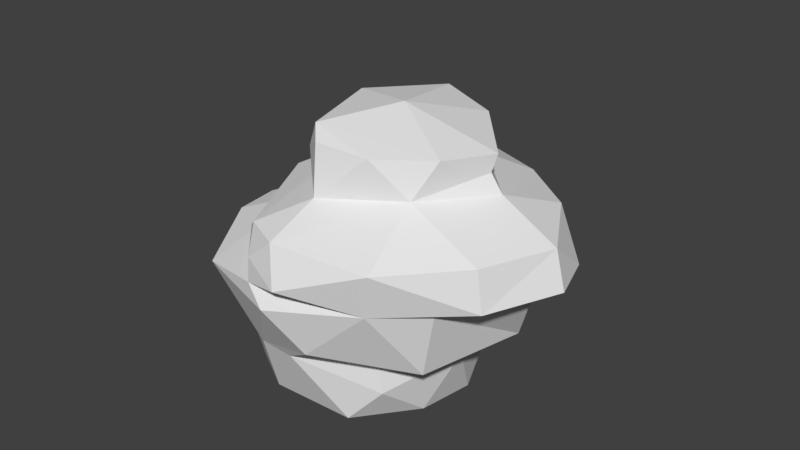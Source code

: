 # Source: LargeRock01.blend  (saved by Blender 2.79.0; exported with 4.5.12 LTS)
import bpy
from mathutils import Matrix  # noqa: F401  (used for matrix-valued properties, if any)

bpy.ops.wm.read_factory_settings(use_empty=True)
scene = bpy.context.scene
scene.name = 'Scene'

# ---- collections
col_collection_1 = bpy.data.collections.new('Collection 1'); scene.collection.children.link(col_collection_1)
col_collection_1.hide_render = True
col_collection_1.hide_viewport = True
col_collection_2 = bpy.data.collections.new('Collection 2'); scene.collection.children.link(col_collection_2)
col_collection_2.hide_render = True
col_collection_2.hide_viewport = True
col_collection_3 = bpy.data.collections.new('Collection 3'); scene.collection.children.link(col_collection_3)
col_collection_3.hide_render = True
col_collection_3.hide_viewport = True
col_collection_4 = bpy.data.collections.new('Collection 4'); scene.collection.children.link(col_collection_4)

# ---- world
world_world = bpy.data.worlds.new('World'); scene.world = world_world
world_world.color = (0.05088, 0.05088, 0.05088)
world_world.use_sun_shadow = False
world_world.sun_shadow_jitter_overblur = 0.0
world_world.cycles.sampling_method = 'MANUAL'

# ---- meshes
me_cylinder = bpy.data.meshes.new('Cylinder')
me_cylinder.from_pydata([(-0.2588, 0.9384, -0.03707), (-0.2411, 1.029, 0.3028), (0.02302, 0.8908, -0.03544), (0.07004, 0.9681, 0.3062), (0.2638, 0.7526, -0.0436), (0.3871, 0.8224, 0.2898), (0.4725, 0.5402, -0.04758), (0.6115, 0.5901, 0.2912), (0.6305, 0.2838, -0.05796), (0.7327, 0.2948, 0.294), (0.6874, -0.01773, -0.07019), (0.8354, -0.02613, 0.2674), (0.6259, -0.2995, -0.06424), (0.762, -0.3305, 0.279), (0.4655, -0.5466, -0.06364), (0.6133, -0.6321, 0.2615), (0.2581, -0.7544, -0.04577), (0.3587, -0.8453, 0.2692), (0.0388, -0.8932, -0.06989), (0.05563, -0.9513, 0.2963), (-0.2612, -0.9278, -0.07254), (-0.2656, -1.023, 0.2839), (-0.5334, -0.881, -0.04699), (-0.5699, -0.9637, 0.2981), (-0.8121, -0.7329, -0.0455), (-0.8611, -0.8169, 0.3096), (-1.029, -0.526, -0.04128), (-1.11, -0.5797, 0.304), (-1.161, -0.2633, -0.02917), (-1.228, -0.2943, 0.3223), (-1.183, 0.01139, -0.03716), (-1.331, 0.0361, 0.3369), (-1.182, 0.3116, -0.02269), (-1.244, 0.3369, 0.3236), (-1.046, 0.569, -0.02024), (-1.156, 0.6344, 0.3496), (-0.8219, 0.7658, -0.02749), (-0.8711, 0.8388, 0.3224), (-0.541, 0.8915, -0.03726), (-0.581, 0.9826, 0.3155), (-0.2713, 1.045, 0.5196), (0.04978, 0.9877, 0.5197), (0.3732, 0.8385, 0.5024), (0.6436, 0.5971, 0.4825), (0.7646, 0.3133, 0.494), (0.8139, -0.02437, 0.4869), (0.7707, -0.3233, 0.487), (0.601, -0.6223, 0.4821), (0.3542, -0.8499, 0.4826), (0.05355, -0.9909, 0.4813), (-0.26, -1.062, 0.469), (-0.6152, -0.9829, 0.4642), (-0.9131, -0.8263, 0.4933), (-1.022, -0.598, 0.5222), (-1.172, -0.3039, 0.5146), (-1.23, 0.02261, 0.5308), (-1.209, 0.3523, 0.541), (-1.12, 0.6637, 0.5522), (-0.8737, 0.8518, 0.5234), (-0.5782, 0.9842, 0.5203), (-0.2853, 1.317, 1.086), (0.1654, 1.235, 1.07), (0.6177, 1.057, 1.058), (0.9369, 0.7694, 1.063), (1.202, 0.3989, 1.056), (1.327, -0.007608, 1.054), (1.173, -0.4051, 1.066), (0.9677, -0.8521, 1.049), (0.6246, -1.134, 1.036), (0.1494, -1.313, 1.064), (-0.2445, -1.373, 1.054), (-0.7086, -1.283, 1.082), (-1.025, -1.068, 1.063), (-1.232, -0.7577, 1.063), (-1.418, -0.3929, 1.085), (-1.529, 0.03619, 1.115), (-1.422, 0.4188, 1.094), (-1.29, 0.8111, 1.102), (-1.047, 1.077, 1.087), (-0.6761, 1.236, 1.088), (-0.305, 1.34, 1.247), (0.1659, 1.169, 1.238), (0.6313, 0.9968, 1.238), (1.055, 0.7223, 1.222), (1.365, 0.3734, 1.222), (1.502, -0.00535, 1.229), (1.35, -0.3842, 1.226), (1.036, -0.7453, 1.228), (0.6748, -1.103, 1.216), (0.1717, -1.23, 1.226), (-0.2494, -1.354, 1.195), (-0.6294, -1.25, 1.256), (-1.0, -1.042, 1.162), (-1.194, -0.7234, 1.181), (-1.42, -0.3439, 1.2), (-1.454, 0.03566, 1.187), (-1.38, 0.4073, 1.178), (-1.223, 0.7474, 1.185), (-1.032, 1.028, 1.177), (-0.6492, 1.211, 1.258), (-0.05019, 1.335, 1.301), (0.1742, 1.277, 1.295), (0.7019, 1.075, 1.257), (1.123, 0.7837, 1.255), (1.499, 0.4068, 1.238), (1.637, 0.002636, 1.254), (1.459, -0.4128, 1.254), (1.145, -0.8271, 1.239), (0.7185, -1.134, 1.246), (0.2011, -1.321, 1.249), (-0.063, -1.401, 1.302), (-0.2989, -1.31, 1.294), (-0.503, -1.121, 1.242), (-0.6935, -0.8135, 1.251), (-0.8837, -0.4137, 1.28), (-0.971, 0.02162, 1.286), (-0.933, 0.4459, 1.295), (-0.714, 0.8077, 1.279), (-0.5321, 1.144, 1.266), (-0.2974, 1.271, 1.314), (-0.08027, 1.397, 1.388), (0.1886, 1.323, 1.383), (0.7324, 1.108, 1.38), (1.171, 0.8026, 1.378), (1.512, 0.4242, 1.38), (1.693, -0.002208, 1.376), (1.498, -0.4151, 1.386), (1.165, -0.8272, 1.373), (0.74, -1.161, 1.379), (0.2228, -1.386, 1.377), (-0.03986, -1.419, 1.375), (-0.3277, -1.334, 1.387), (-0.52, -1.134, 1.379), (-0.7682, -0.8339, 1.401), (-0.9351, -0.4162, 1.421), (-1.015, 0.02608, 1.415), (-0.9488, 0.4576, 1.418), (-0.7656, 0.833, 1.416), (-0.5131, 1.123, 1.394), (-0.3115, 1.344, 1.385), (-0.06367, 1.326, 1.509), (0.1835, 1.278, 1.503), (0.7094, 1.076, 1.497), (1.145, 0.7762, 1.493), (1.479, 0.411, 1.491), (1.622, 0.001613, 1.5), (1.464, -0.4166, 1.493), (1.135, -0.8225, 1.492), (0.7591, -1.163, 1.447), (0.2229, -1.363, 1.492), (-0.05933, -1.388, 1.506), (-0.2909, -1.292, 1.506), (-0.4952, -1.11, 1.521), (-0.7059, -0.8334, 1.519), (-0.88, -0.417, 1.514), (-0.9465, 0.007669, 1.523), (-0.8787, 0.4277, 1.531), (-0.7356, 0.817, 1.533), (-0.5185, 1.101, 1.52), (-0.2943, 1.264, 1.516), (-0.06245, 1.328, 1.578), (0.1872, 1.258, 1.572), (0.6941, 1.069, 1.571), (1.109, 0.7767, 1.57), (1.445, 0.4086, 1.573), (1.617, 0.002659, 1.569), (1.445, -0.4046, 1.57), (1.136, -0.8485, 1.569), (0.7336, -1.186, 1.612), (0.1739, -1.312, 1.569), (-0.06384, -1.364, 1.585), (-0.2992, -1.297, 1.579), (-0.5019, -1.096, 1.592), (-0.6673, -0.8064, 1.574), (-0.8841, -0.4112, 1.595), (-0.9447, 0.008641, 1.599), (-0.8647, 0.4084, 1.596), (-0.6961, 0.7837, 1.597), (-0.4853, 1.08, 1.587), (-0.2691, 1.254, 1.581), (-0.07382, 1.288, 1.672), (0.1595, 1.218, 1.668), (0.65, 1.032, 1.665), (1.087, 0.7507, 1.647), (1.39, 0.396, 1.659), (1.56, -0.001277, 1.658), (1.395, -0.4004, 1.659), (1.089, -0.8024, 1.653), (0.1666, -1.291, 1.665), (-0.04235, -1.306, 1.659), (-0.2695, -1.237, 1.676), (-0.4661, -1.064, 1.673), (-0.6434, -0.7777, 1.672), (-0.8152, -0.3998, 1.672), (-0.9145, 0.02723, 1.691), (-0.8619, 0.4055, 1.69), (-0.6812, 0.7511, 1.697), (-0.4678, 1.056, 1.675), (-0.276, 1.243, 1.667), (-0.03867, 1.134, 1.74), (0.1289, 1.099, 1.738), (0.5708, 0.9186, 1.749), (0.9397, 0.669, 1.739), (1.254, 0.3501, 1.727), (1.387, -0.0003524, 1.734), (1.249, -0.3694, 1.734), (0.977, -0.7505, 1.729), (0.5983, -1.004, 1.742), (0.1402, -1.151, 1.744), (-0.04974, -1.205, 1.744), (-0.2248, -1.122, 1.745), (-0.3648, -0.9519, 1.737), (-0.5361, -0.6939, 1.756), (-0.6965, -0.3612, 1.761), (-0.7527, -0.004626, 1.765), (-0.7008, 0.3631, 1.748), (-0.5456, 0.6912, 1.754), (-0.3652, 0.9506, 1.736), (-0.2245, 1.092, 1.752), (-0.05518, 0.829, 1.879), (0.08941, 0.8032, 1.861), (0.3837, 0.696, 1.868), (0.673, 0.4986, 1.863), (0.8881, 0.247, 1.883), (1.003, -0.006769, 1.866), (0.8951, -0.2749, 1.867), (0.6861, -0.5615, 1.878), (0.4111, -0.7417, 1.882), (-0.025, -0.8727, 1.877), (-0.1572, -0.722, 1.869), (-0.2758, -0.5348, 1.89), (-0.4047, -0.3015, 1.898), (-0.4374, -0.003378, 1.9), (-0.4513, 0.2675, 1.894), (-0.2794, 0.5245, 1.862), (-0.1665, 0.7108, 1.866), (0.6298, -1.027, 0.7372), (0.2202, -1.189, 0.7381), (0.2578, 1.185, 0.7497), (0.6274, 1.003, 0.7564), (-1.33, 0.4274, 0.8128), (-1.114, 0.753, 0.7916), (-0.1708, -1.236, 0.7406), (0.9535, 0.723, 0.7459), (-0.9361, 1.039, 0.7868), (-0.5604, -1.178, 0.746), (1.172, 0.3678, 0.7368), (-0.5504, 1.185, 0.774), (-0.913, -0.9963, 0.7886), (1.222, -0.02198, 0.7489), (-0.1635, 1.254, 0.7659), (-1.119, -0.7311, 0.7744), (1.11, -0.3726, 0.7674), (-1.256, -0.3605, 0.7872), (0.9194, -0.7428, 0.7477), (-1.333, 0.02963, 0.7891), (0.1961, -1.103, 0.6048), (0.602, 0.9438, 0.6129), (-1.009, 0.6857, 0.6504), (-0.1665, -1.157, 0.6526), (0.9244, 0.6671, 0.5907), (-0.852, 0.963, 0.6468), (-0.5108, -1.127, 0.6258), (1.075, 0.3381, 0.5998), (-0.5355, 1.131, 0.6454), (-0.8639, -0.9382, 0.6302), (1.1, -0.01935, 0.6175), (-0.1513, 1.166, 0.6394), (-1.058, -0.6789, 0.6253), (1.049, -0.3734, 0.6084), (-1.2, -0.3395, 0.6514), (0.8669, -0.7312, 0.5924), (-1.286, 0.03755, 0.6675), (0.536, -0.9222, 0.6255), (0.1914, 1.113, 0.6427), (-1.238, 0.4004, 0.6692), (0.06745, 0.7916, 2.299), (-0.09523, 0.7388, 2.318), (0.3748, 0.6741, 2.273), (0.6571, 0.4871, 2.235), (0.8778, 0.2573, 2.204), (0.9899, -0.01032, 2.205), (0.8792, -0.2692, 2.212), (0.6626, -0.5079, 2.233), (0.3772, -0.7343, 2.264), (-0.05804, -0.829, 2.321), (-0.165, -0.7238, 2.327), (-0.286, -0.5289, 2.352), (-0.3829, -0.2772, 2.353), (-0.4431, -0.01594, 2.358), (-0.4045, 0.2316, 2.379), (-0.2739, 0.4917, 2.324), (0.944, -0.01659, 2.05), (0.8434, -0.2467, 2.024), (-0.3767, -0.5076, 2.142), (-0.4657, -0.2477, 2.106), (0.6263, -0.5056, 2.055), (-0.5146, -0.002375, 2.122), (0.3537, -0.7267, 2.078), (-0.02129, 0.7924, 2.1), (0.1001, 0.7553, 2.096), (-0.4567, 0.2312, 2.133), (0.01249, -0.8313, 2.102), (0.3838, 0.6309, 2.085), (-0.3552, 0.4491, 2.119), (0.6391, 0.4704, 2.041), (-0.248, 0.6309, 2.117), (-0.1048, -0.7752, 2.079), (0.8297, 0.2408, 2.04), (-0.154, 0.7526, 2.103), (-0.2414, -0.6866, 2.115), (0.1003, 0.6599, 2.366), (-0.004622, 0.6881, 2.358), (0.3768, 0.5491, 2.343), (0.5867, 0.4122, 2.29), (0.7763, 0.2047, 2.289), (0.8654, -0.001302, 2.263), (0.7725, -0.2302, 2.288), (0.5873, -0.4404, 2.325), (0.3537, -0.5887, 2.328), (0.03617, -0.7153, 2.367), (-0.0622, -0.7061, 2.373), (-0.1175, -0.6273, 2.417), (-0.2127, -0.4535, 2.401), (-0.2854, -0.2326, 2.394), (-0.3387, -0.01116, 2.394), (-0.2758, 0.1992, 2.412), (-0.1823, 0.4001, 2.401), (-0.09245, 0.5553, 2.38), (0.167, -0.04425, 2.465)], [], [(0, 3, 2), (3, 4, 2), (5, 6, 4), (7, 8, 6), (9, 10, 8), (10, 13, 12), (12, 15, 14), (14, 17, 16), (16, 19, 18), (19, 20, 18), (21, 22, 20), (23, 24, 22), (25, 26, 24), (27, 28, 26), (29, 30, 28), (30, 33, 32), (33, 34, 32), (35, 36, 34), (37, 57, 58), (37, 38, 36), (39, 0, 38), (237, 68, 69), (11, 46, 13), (21, 51, 23), (33, 55, 56), (7, 44, 9), (17, 49, 19), (27, 54, 29), (37, 59, 39), (3, 42, 5), (15, 46, 47), (25, 51, 52), (35, 56, 57), (9, 45, 11), (21, 49, 50), (29, 55, 31), (39, 40, 1), (5, 43, 7), (15, 48, 17), (1, 41, 3), (25, 53, 27), (65, 86, 66), (238, 62, 239), (240, 77, 241), (242, 69, 70), (239, 63, 243), (241, 78, 244), (245, 70, 71), (243, 64, 246), (244, 79, 247), (248, 71, 72), (249, 64, 65), (247, 60, 250), (251, 72, 73), (249, 66, 252), (253, 73, 74), (254, 66, 67), (255, 74, 75), (236, 67, 68), (250, 61, 238), (255, 76, 240), (83, 102, 103), (74, 93, 94), (66, 87, 67), (75, 94, 95), (67, 88, 68), (61, 80, 81), (75, 96, 76), (68, 89, 69), (62, 81, 82), (76, 97, 77), (69, 90, 70), (63, 82, 83), (77, 98, 78), (70, 91, 71), (64, 83, 84), (79, 98, 99), (71, 92, 72), (65, 84, 85), (60, 99, 80), (73, 92, 93), (115, 134, 135), (98, 117, 118), (90, 111, 91), (84, 103, 104), (99, 118, 119), (91, 112, 92), (85, 104, 105), (80, 119, 100), (92, 113, 93), (85, 106, 86), (93, 114, 94), (86, 107, 87), (94, 115, 95), (87, 108, 88), (81, 100, 101), (96, 115, 116), (88, 109, 89), (82, 101, 102), (97, 116, 117), (89, 110, 90), (138, 159, 139), (107, 128, 108), (100, 121, 101), (115, 136, 116), (108, 129, 109), (101, 122, 102), (116, 137, 117), (110, 129, 130), (103, 122, 123), (118, 137, 138), (110, 131, 111), (104, 123, 124), (119, 138, 139), (111, 132, 112), (105, 124, 125), (100, 139, 120), (112, 133, 113), (105, 126, 106), (114, 133, 134), (106, 127, 107), (156, 175, 176), (132, 151, 152), (124, 145, 125), (139, 140, 120), (133, 152, 153), (126, 145, 146), (133, 154, 134), (127, 146, 147), (134, 155, 135), (128, 147, 148), (121, 140, 141), (136, 155, 156), (129, 148, 149), (121, 142, 122), (137, 156, 157), (129, 150, 130), (122, 143, 123), (137, 158, 138), (131, 150, 151), (123, 144, 124), (173, 191, 192), (149, 168, 169), (141, 162, 142), (157, 176, 177), (149, 170, 150), (142, 163, 143), (157, 178, 158), (151, 170, 171), (143, 164, 144), (158, 179, 159), (152, 171, 172), (144, 165, 145), (159, 160, 140), (153, 172, 173), (146, 165, 166), (153, 174, 154), (147, 166, 167), (154, 175, 155), (148, 167, 168), (141, 160, 161), (188, 209, 189), (166, 185, 186), (173, 193, 174), (167, 186, 187), (174, 194, 175), (161, 180, 181), (176, 194, 195), (169, 168, 188), (161, 182, 162), (177, 195, 196), (169, 189, 170), (162, 183, 163), (177, 197, 178), (171, 189, 190), (163, 184, 164), (178, 198, 179), (172, 190, 191), (164, 185, 165), (179, 180, 160), (206, 225, 226), (182, 202, 183), (196, 217, 197), (190, 209, 210), (183, 203, 184), (197, 218, 198), (191, 210, 211), (184, 204, 185), (198, 199, 180), (192, 211, 212), (186, 204, 205), (192, 213, 193), (187, 205, 206), (193, 214, 194), (168, 206, 207), (181, 199, 200), (195, 214, 215), (188, 207, 208), (181, 201, 182), (196, 215, 216), (292, 282, 293), (213, 232, 214), (207, 226, 227), (200, 219, 220), (215, 232, 233), (208, 227, 228), (200, 221, 201), (216, 233, 234), (208, 228, 209), (201, 222, 202), (216, 235, 217), (202, 223, 203), (217, 219, 218), (211, 228, 229), (203, 224, 204), (218, 219, 199), (212, 229, 230), (205, 224, 225), (212, 231, 213), (275, 255, 240), (267, 238, 274), (271, 236, 273), (270, 255, 272), (269, 254, 271), (268, 253, 270), (266, 252, 269), (265, 251, 268), (264, 250, 267), (266, 246, 249), (265, 245, 248), (261, 247, 264), (263, 243, 246), (262, 242, 245), (261, 241, 244), (260, 239, 243), (259, 237, 242), (258, 240, 241), (257, 238, 239), (273, 237, 256), (48, 256, 49), (42, 274, 257), (57, 275, 258), (49, 259, 50), (43, 257, 260), (58, 258, 261), (50, 262, 51), (44, 260, 263), (59, 261, 264), (51, 265, 52), (45, 263, 266), (40, 264, 267), (52, 268, 53), (45, 269, 46), (53, 270, 54), (46, 271, 47), (54, 272, 55), (47, 273, 48), (41, 267, 274), (56, 272, 275), (70, 90, 91), (60, 79, 99), (290, 327, 291), (294, 288, 295), (296, 282, 283), (295, 289, 297), (298, 283, 284), (299, 276, 300), (301, 289, 290), (302, 284, 285), (300, 278, 303), (304, 290, 291), (303, 279, 305), (306, 291, 277), (302, 285, 307), (305, 280, 308), (307, 286, 310), (292, 280, 281), (310, 287, 294), (230, 310, 294), (223, 292, 224), (229, 307, 310), (235, 309, 219), (222, 308, 223), (228, 302, 307), (234, 306, 235), (221, 305, 222), (233, 304, 234), (221, 300, 303), (228, 298, 302), (232, 301, 233), (220, 299, 300), (227, 296, 298), (232, 295, 297), (226, 293, 296), (231, 294, 295), (225, 292, 293), (321, 320, 329), (279, 313, 314), (291, 328, 277), (285, 320, 321), (279, 315, 280), (286, 321, 322), (280, 316, 281), (287, 322, 323), (282, 316, 317), (288, 323, 324), (283, 317, 318), (289, 324, 325), (283, 319, 284), (276, 312, 311), (289, 326, 290), (284, 320, 285), (278, 311, 313), (315, 314, 329), (312, 328, 329), (322, 321, 329), (316, 315, 329), (323, 322, 329), (317, 316, 329), (324, 323, 329), (318, 317, 329), (325, 324, 329), (319, 318, 329), (311, 312, 329), (326, 325, 329), (320, 319, 329), (313, 311, 329), (327, 326, 329), (314, 313, 329), (328, 327, 329), (0, 1, 3), (3, 5, 4), (5, 7, 6), (7, 9, 8), (9, 11, 10), (10, 11, 13), (12, 13, 15), (14, 15, 17), (16, 17, 19), (19, 21, 20), (21, 23, 22), (23, 25, 24), (25, 27, 26), (27, 29, 28), (29, 31, 30), (30, 31, 33), (33, 35, 34), (35, 37, 36), (37, 35, 57), (37, 39, 38), (39, 1, 0), (237, 236, 68), (11, 45, 46), (21, 50, 51), (33, 31, 55), (7, 43, 44), (17, 48, 49), (27, 53, 54), (37, 58, 59), (3, 41, 42), (15, 13, 46), (25, 23, 51), (35, 33, 56), (9, 44, 45), (21, 19, 49), (29, 54, 55), (39, 59, 40), (5, 42, 43), (15, 47, 48), (1, 40, 41), (25, 52, 53), (65, 85, 86), (238, 61, 62), (240, 76, 77), (242, 237, 69), (239, 62, 63), (241, 77, 78), (245, 242, 70), (243, 63, 64), (244, 78, 79), (248, 245, 71), (249, 246, 64), (247, 79, 60), (251, 248, 72), (249, 65, 66), (253, 251, 73), (254, 252, 66), (255, 253, 74), (236, 254, 67), (250, 60, 61), (255, 75, 76), (83, 82, 102), (74, 73, 93), (66, 86, 87), (75, 74, 94), (67, 87, 88), (61, 60, 80), (75, 95, 96), (68, 88, 89), (62, 61, 81), (76, 96, 97), (69, 89, 90), (63, 62, 82), (77, 97, 98), (64, 63, 83), (79, 78, 98), (71, 91, 92), (65, 64, 84), (73, 72, 92), (115, 114, 134), (98, 97, 117), (90, 110, 111), (84, 83, 103), (99, 98, 118), (91, 111, 112), (85, 84, 104), (80, 99, 119), (92, 112, 113), (85, 105, 106), (93, 113, 114), (86, 106, 107), (94, 114, 115), (87, 107, 108), (81, 80, 100), (96, 95, 115), (88, 108, 109), (82, 81, 101), (97, 96, 116), (89, 109, 110), (138, 158, 159), (107, 127, 128), (100, 120, 121), (115, 135, 136), (108, 128, 129), (101, 121, 122), (116, 136, 137), (110, 109, 129), (103, 102, 122), (118, 117, 137), (110, 130, 131), (104, 103, 123), (119, 118, 138), (111, 131, 132), (105, 104, 124), (100, 119, 139), (112, 132, 133), (105, 125, 126), (114, 113, 133), (106, 126, 127), (156, 155, 175), (132, 131, 151), (124, 144, 145), (139, 159, 140), (133, 132, 152), (126, 125, 145), (133, 153, 154), (127, 126, 146), (134, 154, 155), (128, 127, 147), (121, 120, 140), (136, 135, 155), (129, 128, 148), (121, 141, 142), (137, 136, 156), (129, 149, 150), (122, 142, 143), (137, 157, 158), (131, 130, 150), (123, 143, 144), (173, 172, 191), (149, 148, 168), (141, 161, 162), (157, 156, 176), (149, 169, 170), (142, 162, 163), (157, 177, 178), (151, 150, 170), (143, 163, 164), (158, 178, 179), (152, 151, 171), (144, 164, 165), (159, 179, 160), (153, 152, 172), (146, 145, 165), (153, 173, 174), (147, 146, 166), (154, 174, 175), (148, 147, 167), (141, 140, 160), (188, 208, 209), (166, 165, 185), (173, 192, 193), (167, 166, 186), (174, 193, 194), (168, 167, 187), (161, 160, 180), (176, 175, 194), (161, 181, 182), (177, 176, 195), (169, 188, 189), (162, 182, 183), (177, 196, 197), (171, 170, 189), (163, 183, 184), (178, 197, 198), (172, 171, 190), (164, 184, 185), (179, 198, 180), (206, 205, 225), (182, 201, 202), (196, 216, 217), (190, 189, 209), (183, 202, 203), (197, 217, 218), (191, 190, 210), (184, 203, 204), (198, 218, 199), (192, 191, 211), (186, 185, 204), (192, 212, 213), (187, 186, 205), (193, 213, 214), (168, 187, 206), (181, 180, 199), (195, 194, 214), (188, 168, 207), (181, 200, 201), (196, 195, 215), (292, 281, 282), (213, 231, 232), (207, 206, 226), (200, 199, 219), (215, 214, 232), (208, 207, 227), (200, 220, 221), (216, 215, 233), (201, 221, 222), (216, 234, 235), (210, 209, 228), (202, 222, 223), (217, 235, 219), (211, 210, 228), (203, 223, 224), (212, 211, 229), (205, 204, 224), (212, 230, 231), (275, 272, 255), (267, 250, 238), (271, 254, 236), (270, 253, 255), (269, 252, 254), (268, 251, 253), (266, 249, 252), (265, 248, 251), (264, 247, 250), (266, 263, 246), (265, 262, 245), (261, 244, 247), (263, 260, 243), (262, 259, 242), (261, 258, 241), (260, 257, 239), (259, 256, 237), (258, 275, 240), (257, 274, 238), (273, 236, 237), (48, 273, 256), (42, 41, 274), (57, 56, 275), (49, 256, 259), (43, 42, 257), (58, 57, 258), (50, 259, 262), (44, 43, 260), (59, 58, 261), (51, 262, 265), (45, 44, 263), (40, 59, 264), (52, 265, 268), (45, 266, 269), (53, 268, 270), (46, 269, 271), (54, 270, 272), (47, 271, 273), (41, 40, 267), (56, 55, 272), (290, 326, 327), (294, 287, 288), (296, 293, 282), (295, 288, 289), (298, 296, 283), (299, 277, 276), (301, 297, 289), (302, 298, 284), (300, 276, 278), (304, 301, 290), (303, 278, 279), (306, 304, 291), (305, 279, 280), (309, 306, 277), (307, 285, 286), (292, 308, 280), (299, 309, 277), (310, 286, 287), (230, 229, 310), (219, 309, 299), (223, 308, 292), (229, 228, 307), (235, 306, 309), (222, 305, 308), (234, 304, 306), (221, 303, 305), (233, 301, 304), (221, 220, 300), (228, 227, 298), (232, 297, 301), (220, 219, 299), (227, 226, 296), (232, 231, 295), (226, 225, 293), (231, 230, 294), (225, 224, 292), (279, 278, 313), (291, 327, 328), (279, 314, 315), (277, 328, 312), (286, 285, 321), (280, 315, 316), (287, 286, 322), (282, 281, 316), (288, 287, 323), (283, 282, 317), (289, 288, 324), (283, 318, 319), (276, 277, 312), (289, 325, 326), (284, 319, 320), (278, 276, 311)])
me_cylinder.use_remesh_preserve_volume = False
me_cylinder.use_remesh_preserve_attributes = False
me_cylinder.use_mirror_vertex_groups = False
me_cylinder.update()
me_cylinder_002 = bpy.data.meshes.new('Cylinder.002')
me_cylinder_002.from_pydata([(-0.2588, 0.9384, -0.03707), (-0.2411, 1.029, 0.3028), (0.02302, 0.8908, -0.03544), (0.07004, 0.9681, 0.3062), (0.2638, 0.7526, -0.0436), (0.3871, 0.8224, 0.2898), (0.4725, 0.5402, -0.04758), (0.6115, 0.5901, 0.2912), (0.6305, 0.2838, -0.05796), (0.7327, 0.2948, 0.294), (0.6874, -0.01773, -0.07019), (0.8354, -0.02613, 0.2674), (0.6259, -0.2995, -0.06424), (0.762, -0.3305, 0.279), (0.4655, -0.5466, -0.06364), (0.6133, -0.6321, 0.2615), (0.2581, -0.7544, -0.04577), (0.3587, -0.8453, 0.2692), (0.0388, -0.8932, -0.06989), (-0.2612, -0.9278, -0.07254), (-0.2625, -1.064, 0.4699), (-0.5334, -0.881, -0.04699), (-0.8121, -0.7329, -0.0455), (-0.8611, -0.8169, 0.3096), (-1.029, -0.526, -0.04128), (-1.11, -0.5797, 0.304), (-1.161, -0.2633, -0.02917), (-1.228, -0.2943, 0.3223), (-1.183, 0.01139, -0.03716), (-1.331, 0.0361, 0.3369), (-1.182, 0.3116, -0.02269), (-1.244, 0.3369, 0.3236), (-1.046, 0.569, -0.02024), (-1.156, 0.6344, 0.3496), (-0.8219, 0.7658, -0.02749), (-0.8711, 0.8388, 0.3224), (-0.541, 0.8915, -0.03726), (-0.581, 0.9826, 0.3155), (-0.2713, 1.045, 0.5196), (0.04978, 0.9877, 0.5197), (0.3732, 0.8385, 0.5024), (0.6436, 0.5971, 0.4825), (0.7646, 0.3133, 0.494), (0.8139, -0.02437, 0.4869), (0.7707, -0.3233, 0.487), (0.601, -0.6223, 0.4821), (0.3542, -0.8499, 0.4826), (0.05902, -0.9903, 0.477), (-0.6122, -0.9874, 0.4665), (-0.9131, -0.8263, 0.4933), (-1.022, -0.598, 0.5222), (-1.172, -0.3039, 0.5146), (-1.23, 0.02261, 0.5308), (-1.209, 0.3523, 0.541), (-1.12, 0.6637, 0.5522), (-0.8737, 0.8518, 0.5234), (-0.5782, 0.9842, 0.5203), (-0.2853, 1.317, 1.086), (0.1654, 1.235, 1.07), (0.6177, 1.057, 1.058), (0.9369, 0.7694, 1.063), (1.202, 0.3989, 1.056), (1.327, -0.007608, 1.054), (1.173, -0.4051, 1.066), (0.9677, -0.8521, 1.049), (0.6246, -1.134, 1.036), (0.1494, -1.313, 1.064), (-0.2445, -1.373, 1.054), (-0.7086, -1.283, 1.082), (-1.025, -1.068, 1.063), (-1.232, -0.7577, 1.063), (-1.418, -0.3929, 1.085), (-1.529, 0.03619, 1.115), (-1.422, 0.4188, 1.094), (-1.29, 0.8111, 1.102), (-1.047, 1.077, 1.087), (-0.6761, 1.236, 1.088), (-0.2966, 1.339, 1.252), (0.6313, 0.9968, 1.238), (1.055, 0.7223, 1.222), (1.365, 0.3734, 1.222), (1.502, -0.00535, 1.229), (1.35, -0.3842, 1.226), (1.036, -0.7453, 1.228), (0.6748, -1.103, 1.216), (0.1717, -1.23, 1.226), (-0.2494, -1.354, 1.195), (-0.6294, -1.25, 1.256), (-1.015, -1.032, 1.162), (-1.42, -0.3439, 1.2), (-1.451, 0.2078, 1.175), (-1.223, 0.7474, 1.185), (-1.032, 1.028, 1.177), (-0.6492, 1.211, 1.258), (-0.01915, 1.34, 1.304), (0.7019, 1.075, 1.257), (1.123, 0.7837, 1.255), (1.499, 0.4068, 1.238), (1.637, 0.002636, 1.254), (1.459, -0.4128, 1.254), (1.145, -0.8271, 1.239), (0.7185, -1.134, 1.246), (0.2011, -1.321, 1.249), (-0.2989, -1.31, 1.294), (-0.5386, -1.083, 1.235), (-0.8837, -0.4137, 1.28), (-0.971, 0.02162, 1.286), (-0.933, 0.4459, 1.295), (-0.525, 1.147, 1.266), (-0.2974, 1.271, 1.314), (-0.04206, 1.395, 1.387), (0.7324, 1.108, 1.38), (1.171, 0.8026, 1.378), (1.512, 0.4242, 1.38), (1.693, -0.002208, 1.376), (1.498, -0.4151, 1.386), (1.165, -0.8272, 1.373), (0.2228, -1.386, 1.377), (-0.04744, -1.413, 1.318), (-0.3346, -1.327, 1.384), (-0.7682, -0.8339, 1.401), (-0.9351, -0.4162, 1.421), (-1.015, 0.02608, 1.415), (-0.9488, 0.4576, 1.418), (-0.7656, 0.833, 1.416), (-0.5131, 1.123, 1.394), (-0.3115, 1.344, 1.385), (0.1749, 1.274, 1.54), (1.135, -0.8225, 1.492), (0.7376, -1.17, 1.406), (0.2229, -1.363, 1.492), (-0.2909, -1.292, 1.506), (-0.88, -0.417, 1.514), (-0.9499, 0.02215, 1.529), (-0.06308, 1.331, 1.524), (0.6997, 1.064, 1.565), (1.471, 0.4009, 1.534), (1.617, 0.00304, 1.542), (1.454, -0.3999, 1.56), (1.136, -0.8485, 1.569), (-0.05344, -1.37, 1.575), (-0.2992, -1.297, 1.579), (-0.498, -1.1, 1.582), (-0.6889, -0.8449, 1.524), (-0.8841, -0.4112, 1.595), (-0.8705, 0.4163, 1.564), (-0.7173, 0.7777, 1.584), (-0.5071, 1.089, 1.551), (-0.2839, 1.26, 1.54), (0.6329, 1.023, 1.685), (0.1666, -1.291, 1.665), (-0.04849, -1.318, 1.64), (-0.4661, -1.064, 1.673), (-0.6586, 0.7843, 1.696), (-0.05586, 1.287, 1.673), (1.078, 0.7628, 1.653), (1.393, 0.386, 1.663), (1.554, 0.0002748, 1.664), (1.394, -0.3826, 1.671), (1.062, -0.7861, 1.682), (0.7298, -1.183, 1.626), (-0.04731, -1.205, 1.744), (-0.2781, -1.208, 1.698), (-0.6181, -0.8055, 1.686), (-0.7917, -0.397, 1.7), (-0.9102, 0.05122, 1.694), (-0.8493, 0.4368, 1.682), (-0.465, 1.06, 1.674), (-0.2934, 1.228, 1.679), (-0.04771, 0.8356, 1.876), (0.3837, 0.696, 1.868), (0.673, 0.4986, 1.863), (0.8881, 0.247, 1.883), (1.003, -0.006769, 1.866), (0.8951, -0.2749, 1.867), (0.6861, -0.5615, 1.878), (0.4111, -0.7417, 1.882), (-0.025, -0.8727, 1.877), (-0.1643, -0.7117, 1.874), (-0.4047, -0.3015, 1.898), (-0.4374, -0.003378, 1.9), (-0.4513, 0.2675, 1.894), (-0.1911, 0.6733, 1.861), (0.6298, -1.027, 0.7372), (0.2202, -1.189, 0.7381), (0.6274, 1.003, 0.7564), (-1.33, 0.4274, 0.8128), (-1.114, 0.753, 0.7916), (-0.1819, -1.223, 0.7296), (0.9535, 0.723, 0.7459), (-0.9361, 1.039, 0.7868), (-0.5208, -1.136, 0.6403), (1.172, 0.3678, 0.7368), (-0.5122, 1.162, 0.6827), (-0.8638, -0.9411, 0.6345), (1.222, -0.02198, 0.7489), (-0.1332, 1.239, 0.7238), (-1.067, -0.6909, 0.6441), (1.11, -0.3726, 0.7674), (-1.213, -0.3458, 0.688), (0.8754, -0.721, 0.5921), (-1.32, 0.03261, 0.7638), (0.1961, -1.103, 0.6048), (0.602, 0.9438, 0.6129), (-1.009, 0.6857, 0.6504), (0.9244, 0.6671, 0.5907), (-0.852, 0.963, 0.6468), (1.075, 0.3381, 0.5998), (1.1, -0.01935, 0.6175), (1.049, -0.3734, 0.6084), (0.536, -0.9222, 0.6255), (0.2759, 1.167, 0.7145), (-1.238, 0.4004, 0.6692), (0.06745, 0.7916, 2.299), (-0.1188, 0.7325, 2.307), (0.3748, 0.6741, 2.273), (0.8778, 0.2573, 2.204), (0.9899, -0.01032, 2.205), (0.8792, -0.2692, 2.212), (0.6626, -0.5079, 2.233), (0.3772, -0.7343, 2.264), (-0.05804, -0.829, 2.321), (-0.165, -0.7238, 2.327), (-0.3203, -0.4777, 2.35), (-0.3986, 0.2375, 2.383), (0.944, -0.01659, 2.05), (0.8434, -0.2467, 2.024), (-0.3767, -0.5076, 2.142), (-0.5146, -0.03917, 2.122), (0.6263, -0.5056, 2.055), (0.3537, -0.7267, 2.078), (-0.01011, 0.7941, 2.1), (-0.4567, 0.2312, 2.133), (-0.01964, -0.8329, 2.083), (0.3838, 0.6309, 2.085), (-0.2916, 0.5632, 2.131), (0.6391, 0.4704, 2.041), (0.8297, 0.2408, 2.04), (-0.154, 0.7526, 2.103), (-0.2414, -0.6866, 2.115), (0.002222, 0.6809, 2.369), (0.3768, 0.5491, 2.343), (0.6494, 0.4904, 2.245), (0.7763, 0.2047, 2.289), (0.879, -0.09562, 2.26), (0.5779, -0.4484, 2.318), (-0.03162, -0.7299, 2.369), (-0.1182, -0.6278, 2.417), (-0.4378, -0.007116, 2.366), (0.167, -0.04425, 2.465)], [], [(0, 3, 2), (3, 4, 2), (5, 6, 4), (7, 8, 6), (9, 10, 8), (10, 13, 12), (12, 15, 14), (14, 17, 16), (16, 47, 18), (47, 19, 18), (20, 21, 19), (48, 22, 21), (23, 24, 22), (25, 26, 24), (27, 28, 26), (28, 31, 30), (31, 32, 30), (33, 34, 32), (35, 54, 55), (35, 36, 34), (37, 0, 36), (184, 65, 66), (11, 44, 13), (31, 52, 53), (7, 42, 9), (25, 51, 27), (35, 56, 37), (3, 40, 5), (15, 44, 45), (23, 48, 49), (33, 53, 54), (9, 43, 11), (27, 52, 29), (37, 38, 1), (5, 41, 7), (15, 46, 17), (1, 39, 3), (23, 50, 25), (62, 82, 63), (211, 59, 185), (186, 74, 187), (188, 66, 67), (185, 60, 189), (187, 75, 190), (191, 67, 68), (189, 61, 192), (190, 76, 193), (194, 68, 69), (195, 61, 62), (193, 57, 196), (197, 69, 70), (195, 63, 198), (199, 70, 71), (200, 63, 64), (201, 71, 72), (183, 64, 65), (196, 58, 211), (201, 73, 186), (79, 95, 96), (71, 88, 89), (63, 83, 64), (72, 89, 90), (64, 84, 65), (72, 90, 73), (65, 85, 66), (59, 77, 78), (73, 91, 74), (66, 86, 67), (60, 78, 79), (74, 92, 75), (67, 87, 68), (61, 79, 80), (76, 92, 93), (68, 88, 69), (62, 80, 81), (57, 93, 77), (106, 121, 122), (86, 103, 87), (80, 96, 97), (93, 108, 109), (87, 104, 88), (81, 97, 98), (77, 109, 94), (81, 99, 82), (88, 105, 89), (82, 100, 83), (89, 106, 90), (83, 101, 84), (90, 106, 107), (84, 102, 85), (78, 94, 95), (91, 107, 108), (85, 118, 86), (125, 148, 126), (100, 129, 101), (106, 123, 107), (101, 117, 102), (94, 111, 95), (107, 124, 108), (96, 111, 112), (108, 124, 125), (118, 119, 103), (97, 112, 113), (109, 125, 126), (103, 119, 104), (98, 113, 114), (94, 126, 110), (98, 115, 99), (105, 120, 121), (99, 116, 100), (119, 131, 142), (113, 137, 114), (126, 134, 110), (120, 142, 143), (115, 137, 138), (120, 132, 121), (116, 138, 128), (121, 133, 122), (110, 134, 127), (123, 133, 145), (117, 129, 130), (110, 135, 111), (124, 145, 146), (117, 140, 118), (111, 155, 112), (124, 147, 125), (119, 140, 131), (112, 136, 113), (143, 152, 163), (130, 160, 151), (131, 140, 141), (143, 144, 132), (128, 138, 139), (129, 139, 160), (150, 161, 151), (138, 157, 158), (143, 164, 144), (139, 158, 159), (144, 165, 133), (145, 165, 166), (151, 160, 150), (127, 149, 135), (146, 166, 153), (146, 167, 147), (141, 151, 162), (155, 156, 136), (147, 168, 148), (142, 162, 152), (136, 157, 137), (148, 154, 134), (159, 174, 175), (150, 160, 161), (225, 218, 226), (164, 180, 165), (160, 175, 176), (166, 180, 181), (161, 176, 177), (154, 170, 149), (153, 181, 182), (149, 171, 155), (153, 182, 167), (155, 172, 156), (167, 169, 168), (162, 177, 178), (156, 173, 157), (168, 169, 154), (158, 173, 174), (163, 179, 164), (212, 201, 186), (200, 183, 210), (208, 198, 209), (208, 192, 195), (207, 189, 192), (206, 187, 190), (205, 185, 189), (204, 186, 187), (203, 211, 185), (210, 184, 202), (46, 202, 47), (40, 211, 203), (54, 212, 204), (47, 188, 20), (41, 203, 205), (55, 204, 206), (20, 191, 48), (42, 205, 207), (56, 206, 193), (48, 194, 49), (43, 207, 208), (38, 193, 196), (49, 197, 50), (43, 209, 44), (50, 199, 51), (44, 200, 45), (51, 201, 52), (45, 210, 46), (39, 196, 211), (53, 201, 212), (67, 86, 87), (57, 76, 93), (224, 240, 214), (227, 223, 228), (229, 218, 219), (230, 219, 220), (232, 248, 224), (233, 220, 221), (231, 215, 234), (235, 224, 214), (234, 242, 236), (236, 216, 237), (233, 222, 239), (225, 216, 217), (239, 223, 227), (178, 239, 227), (172, 225, 173), (178, 233, 239), (182, 238, 169), (171, 237, 172), (170, 236, 171), (181, 235, 182), (170, 231, 234), (177, 230, 233), (180, 232, 181), (176, 229, 230), (175, 226, 229), (179, 227, 228), (174, 225, 226), (242, 243, 216), (222, 246, 247), (216, 244, 217), (223, 247, 248), (219, 244, 245), (219, 245, 220), (220, 246, 221), (215, 240, 241), (243, 242, 249), (247, 246, 249), (244, 243, 249), (248, 247, 249), (245, 244, 249), (224, 248, 249), (246, 245, 249), (241, 240, 249), (240, 224, 249), (242, 241, 249), (0, 1, 3), (3, 5, 4), (5, 7, 6), (7, 9, 8), (9, 11, 10), (10, 11, 13), (12, 13, 15), (14, 15, 17), (16, 17, 47), (47, 20, 19), (20, 48, 21), (48, 23, 22), (23, 25, 24), (25, 27, 26), (27, 29, 28), (28, 29, 31), (31, 33, 32), (33, 35, 34), (35, 33, 54), (35, 37, 36), (37, 1, 0), (184, 183, 65), (11, 43, 44), (31, 29, 52), (7, 41, 42), (17, 46, 47), (25, 50, 51), (35, 55, 56), (3, 39, 40), (15, 13, 44), (33, 31, 53), (9, 42, 43), (27, 51, 52), (37, 56, 38), (5, 40, 41), (15, 45, 46), (1, 38, 39), (23, 49, 50), (62, 81, 82), (211, 58, 59), (186, 73, 74), (188, 184, 66), (185, 59, 60), (187, 74, 75), (191, 188, 67), (189, 60, 61), (190, 75, 76), (194, 191, 68), (195, 192, 61), (193, 76, 57), (197, 194, 69), (195, 62, 63), (199, 197, 70), (200, 198, 63), (201, 199, 71), (183, 200, 64), (196, 57, 58), (201, 72, 73), (79, 78, 95), (71, 70, 88), (63, 82, 83), (72, 71, 89), (64, 83, 84), (58, 57, 77), (65, 84, 85), (59, 58, 77), (73, 90, 91), (66, 85, 86), (60, 59, 78), (74, 91, 92), (61, 60, 79), (76, 75, 92), (68, 87, 88), (62, 61, 80), (70, 69, 88), (106, 105, 121), (92, 91, 108), (86, 118, 103), (80, 79, 96), (93, 92, 108), (87, 103, 104), (81, 80, 97), (77, 93, 109), (81, 98, 99), (88, 104, 105), (82, 99, 100), (89, 105, 106), (83, 100, 101), (84, 101, 102), (78, 77, 94), (91, 90, 107), (85, 102, 118), (125, 147, 148), (100, 116, 129), (106, 122, 123), (101, 129, 117), (94, 110, 111), (107, 123, 124), (118, 102, 117), (96, 95, 111), (97, 96, 112), (109, 108, 125), (98, 97, 113), (94, 109, 126), (104, 119, 120), (98, 114, 115), (105, 104, 120), (99, 115, 116), (113, 136, 137), (126, 148, 134), (120, 119, 142), (115, 114, 137), (120, 143, 132), (116, 115, 138), (121, 132, 133), (129, 116, 128), (123, 122, 133), (110, 127, 135), (124, 123, 145), (117, 130, 140), (111, 135, 155), (124, 146, 147), (119, 118, 140), (112, 155, 136), (143, 142, 152), (130, 129, 160), (130, 151, 140), (142, 131, 141), (132, 144, 133), (129, 128, 139), (138, 137, 157), (143, 163, 164), (139, 138, 158), (144, 164, 165), (160, 139, 159), (127, 134, 154), (145, 133, 165), (127, 154, 149), (146, 145, 166), (135, 149, 155), (146, 153, 167), (141, 140, 151), (147, 167, 168), (142, 141, 162), (136, 156, 157), (148, 168, 154), (159, 158, 174), (162, 151, 161), (163, 152, 162), (225, 217, 218), (164, 179, 180), (160, 159, 175), (166, 165, 180), (161, 160, 176), (154, 169, 170), (153, 166, 181), (149, 170, 171), (162, 161, 177), (155, 171, 172), (167, 182, 169), (156, 172, 173), (163, 162, 178), (158, 157, 173), (163, 178, 179), (209, 198, 200), (208, 195, 198), (208, 207, 192), (206, 190, 193), (207, 205, 189), (206, 204, 187), (205, 203, 185), (188, 202, 184), (204, 212, 186), (210, 183, 184), (46, 210, 202), (40, 39, 211), (54, 53, 212), (47, 202, 188), (41, 40, 203), (55, 54, 204), (20, 188, 191), (42, 41, 205), (56, 55, 206), (48, 191, 194), (43, 42, 207), (38, 56, 193), (49, 194, 197), (43, 208, 209), (50, 197, 199), (44, 209, 200), (51, 199, 201), (45, 200, 210), (39, 38, 196), (53, 52, 201), (229, 226, 218), (228, 223, 248), (230, 229, 219), (231, 214, 213), (232, 228, 248), (233, 230, 220), (231, 213, 215), (235, 232, 224), (234, 215, 242), (236, 242, 216), (238, 235, 214), (233, 221, 222), (225, 237, 216), (231, 238, 214), (239, 222, 223), (169, 238, 231), (172, 237, 225), (178, 177, 233), (182, 235, 238), (171, 236, 237), (170, 234, 236), (181, 232, 235), (170, 169, 231), (177, 176, 230), (180, 228, 232), (176, 175, 229), (180, 179, 228), (175, 174, 226), (179, 178, 227), (174, 173, 225), (242, 215, 241), (222, 221, 246), (216, 243, 244), (223, 222, 247), (218, 217, 244), (219, 218, 244), (213, 214, 240), (220, 245, 246), (215, 213, 240)])
me_cylinder_002.use_remesh_preserve_volume = False
me_cylinder_002.use_remesh_preserve_attributes = False
me_cylinder_002.use_mirror_vertex_groups = False
me_cylinder_002.update()
me_cylinder_003 = bpy.data.meshes.new('Cylinder.003')
me_cylinder_003.from_pydata([(-0.2588, 0.9384, -0.03707), (0.02302, 0.8908, -0.03544), (0.2638, 0.7526, -0.0436), (0.2852, 0.8882, 0.2638), (0.4725, 0.5402, -0.04758), (0.6305, 0.2838, -0.05796), (0.6635, 0.5087, 0.2897), (0.6874, -0.01773, -0.07019), (0.6259, -0.2995, -0.06424), (0.8395, -0.08388, 0.2769), (0.4655, -0.5466, -0.06364), (0.6133, -0.6321, 0.2615), (0.2581, -0.7544, -0.04577), (0.3587, -0.8453, 0.2692), (-0.09452, -0.918, -0.07406), (-0.2625, -1.064, 0.4699), (-0.5334, -0.881, -0.04699), (-0.8121, -0.7329, -0.0455), (-1.029, -0.526, -0.04128), (-1.161, -0.2633, -0.02917), (-1.167, -0.4934, 0.3048), (-1.183, 0.01139, -0.03716), (-1.331, 0.0361, 0.3369), (-1.182, 0.3116, -0.02269), (-1.244, 0.3369, 0.3236), (-1.046, 0.569, -0.02024), (-1.156, 0.6344, 0.3496), (-0.7622, 0.8135, -0.03093), (-0.2528, 1.054, 0.5187), (0.2145, 0.9367, 0.5148), (0.6846, 0.5497, 0.4863), (0.8254, -0.1676, 0.4903), (0.5028, -0.7424, 0.4869), (0.05902, -0.9903, 0.477), (-1.154, 0.6288, 0.5444), (-0.8624, 0.8648, 0.4959), (-0.5374, 1.013, 0.514), (-0.2948, 1.338, 1.248), (0.4884, 1.143, 0.982), (1.202, 0.3989, 1.056), (1.327, -0.007608, 1.054), (1.173, -0.4051, 1.066), (0.9677, -0.8521, 1.049), (0.6246, -1.134, 1.036), (-0.1473, -1.384, 1.083), (-0.7086, -1.283, 1.082), (-1.377, -0.4981, 1.079), (-1.529, 0.03619, 1.115), (-1.29, 0.8111, 1.102), (-0.9826, 1.127, 1.067), (0.6313, 0.9968, 1.238), (1.01, 0.7266, 1.201), (1.365, 0.3734, 1.222), (1.497, -0.1184, 1.229), (1.036, -0.7453, 1.228), (0.1717, -1.23, 1.226), (-0.6294, -1.25, 1.256), (-1.024, -1.056, 1.142), (-1.42, -0.3439, 1.2), (-1.465, 0.2391, 1.157), (-1.124, 0.9738, 1.167), (-0.6492, 1.211, 1.258), (-0.01915, 1.34, 1.304), (0.8557, 0.9916, 1.251), (1.499, 0.4068, 1.238), (1.637, 0.002636, 1.254), (1.459, -0.4128, 1.254), (1.164, -0.8271, 1.252), (0.6696, -1.127, 1.225), (-0.2377, -1.342, 1.259), (-0.5386, -1.083, 1.235), (-0.972, -0.1403, 1.291), (-0.933, 0.4459, 1.295), (-0.525, 1.147, 1.266), (-0.04206, 1.395, 1.387), (0.7324, 1.108, 1.38), (1.171, 0.8026, 1.378), (1.508, 0.4224, 1.423), (1.693, -0.002208, 1.376), (1.498, -0.4151, 1.386), (-0.03709, -1.412, 1.294), (-0.3346, -1.327, 1.384), (-0.7682, -0.8339, 1.401), (-1.011, -0.1216, 1.418), (-0.9488, 0.4576, 1.418), (-0.7656, 0.833, 1.416), (-0.4014, 1.227, 1.331), (-0.3115, 1.344, 1.385), (0.7376, -1.17, 1.406), (0.2221, -1.389, 1.42), (-0.9499, 0.02215, 1.529), (-0.02686, 1.332, 1.543), (1.585, 0.001158, 1.642), (1.142, -0.8283, 1.557), (-0.2837, -1.298, 1.56), (-0.5838, -1.017, 1.542), (-0.8753, -0.4252, 1.572), (-0.8705, 0.4163, 1.564), (-0.7173, 0.7777, 1.584), (-0.5071, 1.089, 1.551), (-0.2839, 1.26, 1.54), (0.6802, 1.037, 1.661), (-0.07338, -1.353, 1.6), (-0.05586, 1.287, 1.673), (1.078, 0.7628, 1.653), (1.393, 0.386, 1.663), (1.424, -0.4009, 1.647), (1.062, -0.7861, 1.682), (0.7298, -1.183, 1.626), (-0.005458, -1.295, 1.695), (-0.2781, -1.208, 1.698), (-0.5329, -0.9724, 1.675), (-0.7917, -0.397, 1.7), (-0.9102, 0.05122, 1.694), (-0.7937, 0.5778, 1.693), (-0.3272, 1.214, 1.678), (-0.06932, 0.8411, 1.867), (0.3837, 0.696, 1.868), (0.8385, 0.333, 1.877), (1.006, -0.0516, 1.87), (0.5805, -0.6544, 1.884), (-0.04589, -0.8657, 1.872), (-0.4387, -0.1749, 1.901), (-0.4513, 0.2675, 1.894), (0.2302, -1.162, 0.6877), (0.6312, 0.9586, 0.6385), (-0.895, 1.017, 0.7305), (-0.1819, -1.223, 0.7296), (0.9316, 0.692, 0.6146), (-0.5455, -1.022, 0.4683), (1.172, 0.3678, 0.7368), (-0.5122, 1.162, 0.6827), (-0.8762, -0.8315, 0.4541), (1.222, -0.02198, 0.7489), (-0.1332, 1.239, 0.7238), (-0.9932, -0.6688, 0.4978), (1.058, -0.3656, 0.6239), (-1.169, -0.2996, 0.5565), (0.8754, -0.721, 0.5921), (-1.232, 0.02814, 0.5598), (-1.009, 0.6857, 0.6504), (1.12, 0.2241, 0.6137), (0.6347, -1.004, 0.7217), (0.2759, 1.167, 0.7145), (-1.262, 0.3771, 0.6864), (0.06745, 0.7916, 2.299), (-0.1188, 0.7325, 2.307), (0.8234, -0.3616, 2.219), (0.3706, -0.7218, 2.26), (-0.07297, -0.8167, 2.323), (-0.3203, -0.4777, 2.35), (-0.4376, 0.1384, 2.377), (0.944, -0.01659, 2.05), (0.7504, -0.3884, 2.043), (-0.5146, -0.03917, 2.122), (-0.01011, 0.7941, 2.1), (-0.4567, 0.2312, 2.133), (-0.01964, -0.8329, 2.083), (0.5875, 0.516, 2.051), (-0.1911, 0.724, 2.132), (0.8297, 0.2408, 2.04), (-0.318, -0.61, 2.146), (0.002222, 0.6809, 2.369), (0.5063, 0.6014, 2.273), (0.8718, 0.2642, 2.224), (0.9806, -0.03835, 2.216), (0.5779, -0.4484, 2.318), (-0.1077, -0.6465, 2.41), (0.167, -0.04425, 2.465)], [], [(0, 3, 1), (3, 2, 1), (3, 4, 2), (6, 5, 4), (6, 7, 5), (7, 9, 8), (8, 11, 10), (10, 13, 12), (12, 33, 14), (15, 16, 14), (129, 17, 16), (132, 18, 17), (20, 19, 18), (20, 21, 19), (21, 24, 23), (24, 25, 23), (26, 27, 25), (36, 0, 27), (124, 43, 44), (24, 139, 34), (11, 31, 32), (6, 31, 9), (20, 139, 22), (3, 30, 6), (11, 32, 13), (28, 29, 3), (132, 135, 20), (40, 53, 41), (143, 38, 125), (144, 48, 126), (125, 51, 128), (129, 44, 45), (128, 39, 130), (126, 49, 131), (132, 45, 57), (133, 39, 40), (131, 37, 134), (135, 57, 46), (133, 41, 136), (138, 41, 42), (139, 46, 47), (142, 42, 43), (134, 38, 143), (139, 59, 144), (46, 57, 58), (41, 54, 42), (47, 58, 59), (42, 68, 43), (43, 55, 44), (38, 37, 50), (59, 60, 48), (48, 60, 49), (44, 56, 45), (39, 51, 52), (49, 60, 61), (40, 52, 53), (52, 63, 64), (61, 73, 86), (56, 70, 57), (53, 64, 65), (37, 86, 62), (57, 71, 58), (53, 67, 54), (58, 71, 59), (59, 71, 72), (68, 80, 55), (50, 62, 63), (60, 72, 73), (55, 80, 69), (86, 100, 87), (67, 88, 68), (71, 84, 72), (68, 89, 80), (62, 75, 63), (72, 85, 73), (63, 75, 76), (73, 85, 86), (80, 81, 69), (64, 76, 77), (69, 81, 70), (65, 77, 78), (62, 87, 74), (65, 79, 66), (71, 82, 83), (81, 94, 95), (77, 92, 78), (87, 91, 74), (79, 92, 106), (82, 96, 83), (67, 106, 93), (84, 90, 97), (74, 101, 75), (85, 97, 98), (89, 102, 80), (75, 104, 76), (85, 99, 86), (81, 102, 94), (89, 108, 102), (88, 93, 108), (95, 112, 96), (93, 106, 107), (96, 113, 90), (97, 113, 114), (102, 108, 109), (98, 115, 99), (94, 102, 110), (104, 105, 77), (99, 115, 100), (95, 110, 111), (100, 103, 91), (107, 119, 120), (152, 147, 153), (112, 122, 113), (114, 122, 123), (109, 120, 121), (103, 117, 101), (114, 123, 116), (101, 118, 104), (114, 116, 115), (104, 118, 105), (105, 119, 92), (115, 116, 103), (111, 122, 112), (141, 130, 133), (141, 128, 130), (140, 144, 126), (32, 124, 33), (29, 143, 125), (34, 144, 140), (33, 127, 15), (30, 125, 128), (35, 140, 126), (30, 128, 141), (36, 126, 131), (28, 131, 134), (31, 138, 32), (29, 134, 143), (34, 139, 144), (44, 69, 56), (37, 49, 61), (151, 162, 146), (161, 150, 154), (157, 148, 149), (155, 163, 158), (159, 151, 146), (158, 164, 160), (157, 149, 161), (152, 164, 165), (118, 152, 119), (121, 157, 161), (117, 158, 118), (123, 159, 116), (117, 155, 158), (121, 148, 157), (122, 156, 123), (120, 153, 148), (122, 161, 154), (119, 152, 153), (150, 167, 151), (147, 165, 166), (147, 166, 148), (148, 167, 149), (164, 163, 168), (165, 164, 168), (151, 167, 168), (166, 165, 168), (167, 166, 168), (163, 162, 168), (162, 151, 168), (0, 28, 3), (3, 6, 4), (6, 9, 7), (8, 9, 11), (10, 11, 13), (12, 13, 33), (33, 15, 14), (15, 129, 16), (129, 132, 17), (132, 20, 18), (20, 22, 21), (21, 22, 24), (24, 26, 25), (26, 35, 27), (35, 26, 34), (35, 36, 27), (36, 28, 0), (124, 142, 43), (24, 22, 139), (13, 32, 33), (20, 135, 137), (11, 9, 31), (26, 24, 34), (6, 30, 31), (20, 137, 139), (3, 29, 30), (144, 59, 48), (127, 124, 44), (125, 38, 51), (126, 48, 49), (129, 127, 44), (128, 51, 39), (132, 129, 45), (133, 130, 39), (131, 49, 37), (135, 132, 57), (133, 40, 41), (137, 135, 46), (138, 136, 41), (139, 137, 46), (142, 138, 42), (134, 37, 38), (139, 47, 59), (51, 50, 63), (41, 53, 54), (47, 46, 58), (42, 54, 68), (43, 68, 55), (44, 55, 69), (51, 38, 50), (45, 56, 57), (40, 39, 52), (52, 51, 63), (61, 60, 73), (56, 69, 70), (53, 52, 64), (37, 61, 86), (53, 65, 66), (57, 70, 71), (53, 66, 67), (54, 67, 68), (50, 37, 62), (60, 59, 72), (86, 99, 100), (71, 83, 84), (68, 88, 89), (62, 74, 75), (72, 84, 85), (64, 63, 76), (65, 64, 77), (62, 86, 87), (70, 81, 82), (65, 78, 79), (71, 70, 82), (66, 79, 67), (87, 100, 91), (82, 81, 95), (79, 78, 92), (82, 95, 96), (67, 79, 106), (83, 96, 90), (88, 67, 93), (84, 83, 90), (74, 91, 101), (85, 84, 97), (75, 101, 104), (85, 98, 99), (81, 80, 102), (76, 104, 77), (89, 88, 108), (95, 111, 112), (96, 112, 113), (108, 93, 107), (97, 90, 113), (91, 103, 101), (98, 97, 114), (98, 114, 115), (95, 94, 110), (77, 105, 92), (100, 115, 103), (107, 106, 119), (110, 102, 109), (152, 165, 147), (108, 107, 120), (114, 113, 122), (109, 108, 120), (103, 116, 117), (101, 117, 118), (110, 109, 121), (105, 118, 119), (111, 110, 121), (106, 92, 119), (111, 121, 122), (141, 133, 136), (32, 142, 124), (33, 124, 127), (30, 29, 125), (35, 34, 140), (15, 127, 129), (36, 35, 126), (31, 30, 141), (28, 36, 131), (31, 141, 136), (31, 136, 138), (32, 138, 142), (29, 28, 134), (154, 150, 151), (148, 153, 147), (155, 146, 145), (156, 154, 151), (155, 145, 163), (159, 156, 151), (158, 163, 164), (152, 160, 164), (155, 159, 146), (161, 149, 150), (116, 159, 155), (118, 160, 152), (118, 158, 160), (123, 156, 159), (117, 116, 155), (121, 120, 148), (122, 154, 156), (120, 119, 153), (122, 121, 161), (150, 149, 167), (145, 146, 162), (148, 166, 167), (163, 145, 162)])
me_cylinder_003.use_remesh_preserve_volume = False
me_cylinder_003.use_remesh_preserve_attributes = False
me_cylinder_003.use_mirror_vertex_groups = False
me_cylinder_003.update()
me_cylinder_004 = bpy.data.meshes.new('Cylinder.004')
me_cylinder_004.from_pydata([(-0.07859, 0.9334, -0.03518), (0.4047, 0.6244, -0.04429), (0.6986, 0.1707, -0.06935), (0.6179, -0.334, -0.06631), (0.2265, -0.8388, -0.06257), (0.5224, -0.7486, 0.2657), (-0.5334, -0.881, -0.04699), (-0.9412, -0.6401, -0.0442), (-1.181, -0.2355, -0.03615), (-1.167, -0.4934, 0.3048), (-1.331, 0.0361, 0.3369), (-1.135, 0.4568, -0.01735), (-1.186, 0.5774, 0.3267), (-0.7622, 0.8135, -0.03093), (-0.397, 1.055, 0.516), (0.3134, 0.9117, 0.4987), (0.6882, 0.5521, 0.4793), (0.8485, -0.1388, 0.4777), (0.5028, -0.7424, 0.4869), (-0.1804, -1.068, 0.4911), (0.4884, 1.143, 0.982), (-0.1473, -1.384, 1.083), (0.9143, 0.822, 1.208), (1.253, 0.4067, 1.175), (1.449, -0.0798, 1.205), (1.053, -0.7697, 1.213), (-0.9153, -1.18, 1.155), (-1.444, -0.3629, 1.161), (-1.514, 0.08643, 1.146), (-1.122, 1.047, 1.132), (1.368, -0.6193, 1.269), (0.6749, -1.12, 1.211), (-0.3139, -1.341, 1.251), (-0.3668, 1.334, 1.266), (-0.01004, 1.379, 1.346), (0.9731, 0.9659, 1.29), (1.531, 0.4402, 1.302), (1.675, -0.003501, 1.301), (0.04346, -1.434, 1.337), (-0.9997, -0.1301, 1.319), (-0.908, 0.6039, 1.345), (-0.3351, 1.294, 1.346), (0.7625, -1.18, 1.612), (-0.04023, 1.301, 1.656), (1.585, 0.001158, 1.642), (-0.3172, -1.32, 1.459), (-0.6923, -0.9281, 1.459), (0.6802, 1.037, 1.661), (1.216, 0.6352, 1.664), (1.313, -0.6177, 1.633), (-0.06676, -1.323, 1.671), (-0.411, -1.158, 1.671), (-0.9253, -0.1447, 1.665), (-0.795, 0.5647, 1.686), (-0.3286, 1.204, 1.672), (-0.06932, 0.8411, 1.867), (1.029, 0.07722, 1.883), (-0.04589, -0.8657, 1.872), (-0.484, 0.06836, 1.905), (0.1229, -1.194, 0.6957), (0.8458, 0.7961, 0.6069), (-0.8135, 1.063, 0.6827), (-0.5455, -1.022, 0.4683), (1.187, 0.1638, 0.6631), (-0.9009, -0.8083, 0.4558), (0.04989, 1.239, 0.7282), (0.9055, -0.7131, 0.5981), (-1.231, -0.09389, 0.5621), (-0.8475, 0.8817, 0.5701), (-1.194, 0.5267, 0.6383), (0.3706, -0.7218, 2.26), (-0.04847, -0.8217, 2.316), (-0.4376, 0.1384, 2.377), (0.6419, -0.5486, 1.932), (-0.5168, 0.02077, 2.131), (0.5226, 0.5741, 1.922), (-0.1911, 0.724, 2.132), (0.9511, 0.03135, 2.059), (-0.318, -0.61, 2.146), (-0.03536, 0.7841, 2.328), (0.5063, 0.6014, 2.273), (0.9906, 0.05578, 2.218), (0.7895, -0.3957, 2.25), (-0.1854, -0.6733, 2.393), (0.167, -0.04425, 2.465)], [], [(15, 1, 0), (16, 2, 1), (2, 17, 3), (3, 5, 4), (19, 6, 4), (62, 7, 6), (9, 8, 7), (8, 12, 11), (12, 13, 11), (14, 0, 13), (59, 31, 21), (12, 67, 69), (5, 17, 18), (9, 67, 10), (65, 20, 60), (69, 29, 61), (62, 21, 26), (60, 23, 63), (63, 23, 24), (61, 33, 65), (64, 26, 27), (63, 25, 66), (67, 27, 28), (66, 25, 31), (67, 28, 69), (31, 32, 21), (20, 33, 22), (23, 35, 36), (24, 36, 37), (33, 41, 34), (26, 39, 27), (24, 30, 25), (27, 39, 28), (28, 39, 40), (31, 38, 32), (22, 34, 35), (29, 40, 33), (30, 42, 31), (33, 40, 41), (38, 45, 32), (36, 44, 37), (41, 43, 34), (30, 44, 49), (46, 52, 39), (40, 52, 53), (34, 47, 35), (40, 54, 41), (38, 42, 50), (45, 50, 51), (49, 56, 73), (77, 82, 73), (50, 73, 57), (43, 75, 47), (53, 58, 55), (47, 56, 48), (53, 55, 54), (48, 56, 44), (54, 55, 43), (51, 58, 52), (68, 69, 61), (18, 59, 19), (15, 65, 60), (16, 60, 63), (14, 61, 65), (17, 66, 18), (21, 32, 26), (78, 83, 74), (79, 80, 75), (76, 72, 79), (75, 81, 77), (57, 71, 78), (58, 76, 55), (57, 70, 71), (58, 78, 74), (56, 77, 73), (70, 83, 71), (81, 80, 84), (72, 83, 84), (82, 81, 84), (83, 82, 84), (80, 79, 84), (79, 72, 84), (0, 14, 15), (15, 16, 1), (16, 17, 2), (3, 17, 5), (4, 5, 19), (19, 62, 6), (62, 64, 7), (64, 9, 7), (9, 10, 8), (8, 10, 12), (12, 68, 13), (68, 12, 69), (68, 14, 13), (59, 66, 31), (12, 10, 67), (5, 18, 19), (9, 64, 67), (69, 28, 29), (60, 20, 22), (62, 59, 21), (60, 22, 23), (64, 62, 26), (61, 29, 33), (63, 24, 25), (67, 64, 27), (65, 33, 20), (23, 22, 35), (24, 23, 36), (24, 37, 30), (26, 32, 39), (25, 30, 31), (22, 33, 34), (29, 28, 40), (31, 42, 38), (32, 45, 46), (39, 32, 46), (41, 54, 43), (30, 37, 44), (42, 30, 49), (40, 39, 52), (34, 43, 47), (35, 47, 48), (40, 53, 54), (45, 38, 50), (35, 48, 36), (46, 51, 52), (46, 45, 51), (36, 48, 44), (77, 81, 82), (42, 49, 73), (53, 52, 58), (50, 42, 73), (43, 55, 75), (47, 75, 56), (51, 50, 57), (49, 44, 56), (51, 57, 58), (18, 66, 59), (16, 15, 60), (19, 59, 62), (14, 68, 61), (17, 16, 63), (17, 63, 66), (15, 14, 65), (74, 83, 72), (70, 73, 82), (76, 74, 72), (75, 80, 81), (78, 71, 83), (55, 76, 79), (56, 75, 77), (58, 74, 76), (75, 55, 79), (57, 73, 70), (58, 57, 78), (70, 82, 83)])
me_cylinder_004.use_remesh_preserve_volume = False
me_cylinder_004.use_remesh_preserve_attributes = False
me_cylinder_004.use_mirror_vertex_groups = False
me_cylinder_004.update()

# ---- objects
ob_largerock01_lod0 = bpy.data.objects.new('LargeRock01_LOD0', me_cylinder)
ob_largerock01_lod1 = bpy.data.objects.new('LargeRock01_LOD1', me_cylinder_002)
ob_largerock01_lod2 = bpy.data.objects.new('LargeRock01_LOD2', me_cylinder_003)
ob_largerock01_lod3 = bpy.data.objects.new('LargeRock01_LOD3', me_cylinder_004)

# ---- transforms, parenting, visibility, modifiers, constraints
ob_largerock01_lod0.location = (0.0, 0.0, 1.192e-07)
ob_largerock01_lod0.scale = (0.8841, 0.8841, 0.8841)
ob_largerock01_lod0.lineart.crease_threshold = 0.0
ob_largerock01_lod1.location = (0.0, 0.0, 1.192e-07)
ob_largerock01_lod1.scale = (0.8841, 0.8841, 0.8841)
ob_largerock01_lod1.lineart.crease_threshold = 0.0
ob_largerock01_lod2.location = (0.0, 0.0, 1.192e-07)
ob_largerock01_lod2.scale = (0.8841, 0.8841, 0.8841)
ob_largerock01_lod2.lineart.crease_threshold = 0.0
ob_largerock01_lod3.location = (0.0, 0.0, 1.192e-07)
ob_largerock01_lod3.scale = (0.8841, 0.8841, 0.8841)
ob_largerock01_lod3.lineart.crease_threshold = 0.0

# ---- collection membership
col_collection_1.objects.link(ob_largerock01_lod0)
col_collection_2.objects.link(ob_largerock01_lod1)
col_collection_3.objects.link(ob_largerock01_lod2)
col_collection_4.objects.link(ob_largerock01_lod3)

# ---- scene / render settings (as saved in the file)
scene.frame_start = 1; scene.frame_end = 250; scene.frame_set(1)
scene.render.engine = 'BLENDER_EEVEE_NEXT'
scene.render.resolution_percentage = 50
scene.render.dither_intensity = 0.0
scene.cycles.use_denoising = False
scene.cycles.samples = 128
scene.cycles.sampling_pattern = 'TABULATED_SOBOL'
scene.cycles.use_adaptive_sampling = False
scene.cycles.use_light_tree = False
scene.cycles.blur_glossy = 0.0
scene.cycles.sample_clamp_indirect = 0.0
scene.view_settings.view_transform = 'Standard'
bpy.context.view_layer.update()

# ---- added for rendering (the .blend has no active camera and no usable light): camera, sun
cam_auto = bpy.data.cameras.new('AutoCamera')
cam_auto.lens = 50.0
cam_auto.sensor_width = 36.0
cam_auto.clip_end = 1000.0
ob_auto_camera = bpy.data.objects.new('AutoCamera', cam_auto)
scene.collection.objects.link(ob_auto_camera)
ob_auto_camera.location = (4.68497, -5.53507, 4.87806)
ob_auto_camera.rotation_euler = (1.09748, -7.21219e-08, 0.694738)
scene.camera = ob_auto_camera
light_auto_sun = bpy.data.lights.new('AutoSun', 'SUN')
light_auto_sun.energy = 3.0
light_auto_sun.angle = 0.0523599
ob_auto_sun = bpy.data.objects.new('AutoSun', light_auto_sun)
scene.collection.objects.link(ob_auto_sun)
ob_auto_sun.rotation_euler = (0.872665, 0.174533, 0.523599)
bpy.context.view_layer.update()
